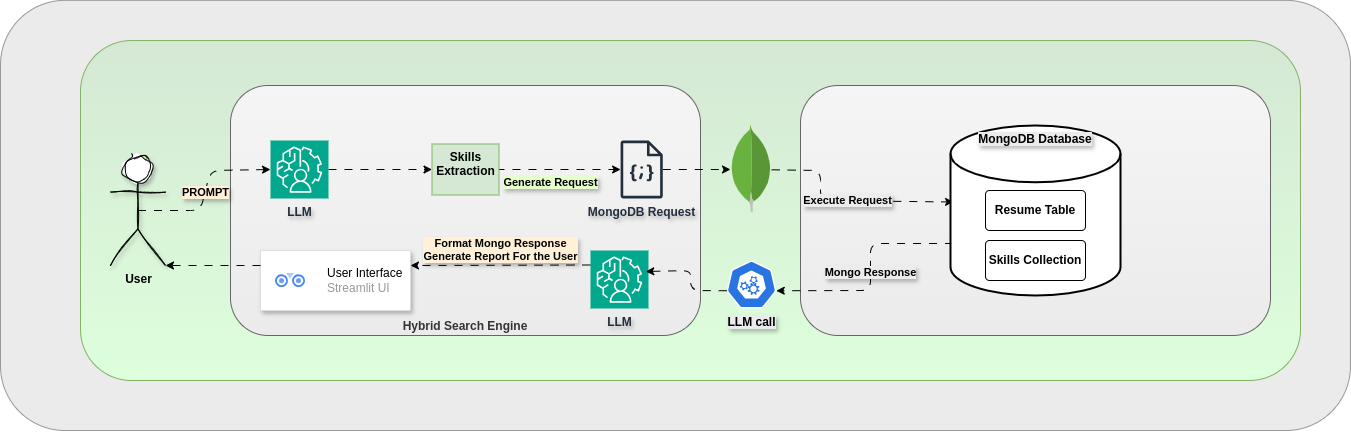

The diagram above was exported from draw.io. Its source (the exported page's mxGraphModel, read from the mxfile embedded in the PNG):
<mxGraphModel dx="1424" dy="717" grid="1" gridSize="10" guides="1" tooltips="1" connect="1" arrows="1" fold="1" page="1" pageScale="1" pageWidth="850" pageHeight="1100" math="0" shadow="0">
  <root>
    <mxCell id="0" />
    <mxCell id="1" parent="0" />
    <mxCell id="26" value="" style="rounded=1;whiteSpace=wrap;html=1;gradientDirection=south;fillColor=#EBEBEB;strokeColor=#999999;gradientColor=none;" parent="1" vertex="1">
      <mxGeometry x="-20" y="19.84" width="1350" height="430.16" as="geometry" />
    </mxCell>
    <mxCell id="2" value="" style="rounded=1;whiteSpace=wrap;html=1;fillColor=#d5e8d4;strokeColor=#82b366;gradientDirection=south;gradientColor=#DDFFDC;" parent="1" vertex="1">
      <mxGeometry x="60" y="60" width="1220" height="340" as="geometry" />
    </mxCell>
    <mxCell id="3" value="&lt;b&gt;Hybrid Search Engine&lt;/b&gt;" style="rounded=1;whiteSpace=wrap;html=1;fillColor=#f5f5f5;strokeColor=#666666;fontColor=#333333;verticalAlign=bottom;gradientColor=#EBEBEB;" parent="1" vertex="1">
      <mxGeometry x="210" y="105" width="470" height="250" as="geometry" />
    </mxCell>
    <mxCell id="4" value="User" style="shape=umlActor;verticalLabelPosition=bottom;verticalAlign=top;html=1;outlineConnect=0;shadow=1;sketch=1;curveFitting=1;jiggle=2;overflow=visible;gradientColor=none;fontStyle=1" parent="1" vertex="1">
      <mxGeometry x="90" y="175" width="55" height="110" as="geometry" />
    </mxCell>
    <mxCell id="5" value="PROMPT" style="endArrow=classic;html=1;flowAnimation=1;entryX=0;entryY=0.5;entryDx=0;entryDy=0;entryPerimeter=0;exitX=0.5;exitY=0.5;exitDx=0;exitDy=0;exitPerimeter=0;labelBackgroundColor=#FFF0D7;textShadow=1;fontStyle=1" parent="1" source="4" target="6" edge="1">
      <mxGeometry width="50" height="50" relative="1" as="geometry">
        <mxPoint x="140" y="189" as="sourcePoint" />
        <mxPoint x="220" y="210" as="targetPoint" />
        <Array as="points">
          <mxPoint x="180" y="230" />
          <mxPoint x="190" y="190" />
        </Array>
      </mxGeometry>
    </mxCell>
    <mxCell id="10" value="Generate Request" style="edgeStyle=none;html=1;flowAnimation=1;labelBackgroundColor=#E6FFCC;fontStyle=1;verticalAlign=top;textShadow=1;" parent="1" target="11" edge="1">
      <mxGeometry relative="1" as="geometry">
        <mxPoint x="520" y="188.9999999999999" as="targetPoint" />
        <mxPoint x="460" y="189" as="sourcePoint" />
        <Array as="points">
          <mxPoint x="560" y="189" />
        </Array>
      </mxGeometry>
    </mxCell>
    <mxCell id="24" value="" style="edgeStyle=none;html=1;flowAnimation=1;" parent="1" source="6" target="23" edge="1">
      <mxGeometry relative="1" as="geometry" />
    </mxCell>
    <mxCell id="6" value="LLM" style="sketch=0;points=[[0,0,0],[0.25,0,0],[0.5,0,0],[0.75,0,0],[1,0,0],[0,1,0],[0.25,1,0],[0.5,1,0],[0.75,1,0],[1,1,0],[0,0.25,0],[0,0.5,0],[0,0.75,0],[1,0.25,0],[1,0.5,0],[1,0.75,0]];outlineConnect=0;fontColor=#232F3E;fillColor=#01A88D;strokeColor=#ffffff;dashed=0;verticalLabelPosition=bottom;verticalAlign=top;align=center;html=1;fontSize=12;fontStyle=1;aspect=fixed;shape=mxgraph.aws4.resourceIcon;resIcon=mxgraph.aws4.augmented_ai;textShadow=1;" parent="1" vertex="1">
      <mxGeometry x="250" y="160" width="58" height="58" as="geometry" />
    </mxCell>
    <mxCell id="14" style="edgeStyle=none;html=1;flowAnimation=1;" parent="1" source="11" target="13" edge="1">
      <mxGeometry relative="1" as="geometry" />
    </mxCell>
    <mxCell id="11" value="MongoDB Request" style="sketch=0;outlineConnect=0;fontColor=#232F3E;gradientColor=none;fillColor=#232F3D;strokeColor=none;dashed=0;verticalLabelPosition=bottom;verticalAlign=top;align=center;html=1;fontSize=12;fontStyle=1;aspect=fixed;pointerEvents=1;shape=mxgraph.aws4.json_script;textShadow=1;" parent="1" vertex="1">
      <mxGeometry x="600" y="160" width="42.38" height="58" as="geometry" />
    </mxCell>
    <mxCell id="12" value="" style="rounded=1;whiteSpace=wrap;html=1;fillColor=#f5f5f5;strokeColor=#666666;fontColor=#333333;gradientColor=#EBEBEB;" parent="1" vertex="1">
      <mxGeometry x="780" y="105" width="470" height="250" as="geometry" />
    </mxCell>
    <mxCell id="17" value="Execute Request" style="edgeStyle=none;html=1;entryX=0.018;entryY=0.45;entryDx=0;entryDy=0;entryPerimeter=0;flowAnimation=1;fontStyle=1;labelBackgroundColor=#ECECEC;textShadow=1;" parent="1" source="13" target="15" edge="1">
      <mxGeometry relative="1" as="geometry">
        <Array as="points">
          <mxPoint x="800" y="190" />
          <mxPoint x="800" y="220" />
        </Array>
      </mxGeometry>
    </mxCell>
    <mxCell id="13" value="" style="dashed=0;outlineConnect=0;html=1;align=center;labelPosition=center;verticalLabelPosition=bottom;verticalAlign=top;shape=mxgraph.weblogos.mongodb" parent="1" vertex="1">
      <mxGeometry x="710" y="145.9" width="41.2" height="86.2" as="geometry" />
    </mxCell>
    <mxCell id="27" value="&lt;span style=&quot;&quot;&gt;Mongo Response&lt;/span&gt;" style="edgeStyle=none;html=1;exitX=0.015;exitY=0.694;exitDx=0;exitDy=0;exitPerimeter=0;entryX=0.995;entryY=0.63;entryDx=0;entryDy=0;entryPerimeter=0;flowAnimation=1;labelBackgroundColor=#ECECEC;textShadow=1;fontStyle=1" parent="1" source="15" target="28" edge="1">
      <mxGeometry relative="1" as="geometry">
        <Array as="points">
          <mxPoint x="850" y="263" />
          <mxPoint x="850" y="310" />
        </Array>
      </mxGeometry>
    </mxCell>
    <mxCell id="15" value="&lt;span&gt;&lt;span&gt;MongoDB Database&lt;/span&gt;&lt;/span&gt;" style="strokeWidth=2;html=1;shape=mxgraph.flowchart.database;whiteSpace=wrap;verticalAlign=top;fontStyle=1;textShadow=1;labelBackgroundColor=#EBEBEB;" parent="1" vertex="1">
      <mxGeometry x="930" y="145" width="170" height="170" as="geometry" />
    </mxCell>
    <mxCell id="16" value="Resume Table" style="rounded=1;arcSize=10;whiteSpace=wrap;html=1;align=center;fontStyle=1" parent="1" vertex="1">
      <mxGeometry x="965" y="210" width="100" height="40" as="geometry" />
    </mxCell>
    <mxCell id="18" value="Skills Collection" style="rounded=1;arcSize=10;whiteSpace=wrap;html=1;align=center;fontStyle=1" parent="1" vertex="1">
      <mxGeometry x="965" y="260" width="100" height="40" as="geometry" />
    </mxCell>
    <mxCell id="23" value="Skills Extraction" style="whiteSpace=wrap;html=1;verticalAlign=top;fillColor=#d5e8d4;strokeColor=#82b366;sketch=0;dashed=0;fontStyle=1;" parent="1" vertex="1">
      <mxGeometry x="411.5" y="163.5" width="67" height="51" as="geometry" />
    </mxCell>
    <mxCell id="28" value="LLM call" style="aspect=fixed;sketch=0;html=1;dashed=0;whitespace=wrap;verticalLabelPosition=bottom;verticalAlign=top;fillColor=#2875E2;strokeColor=#ffffff;points=[[0.005,0.63,0],[0.1,0.2,0],[0.9,0.2,0],[0.5,0,0],[0.995,0.63,0],[0.72,0.99,0],[0.5,1,0],[0.28,0.99,0]];shape=mxgraph.kubernetes.icon2;prIcon=api;fontStyle=1;labelBackgroundColor=#EBEBEB;textShadow=1;" parent="1" vertex="1">
      <mxGeometry x="706" y="280" width="50" height="48" as="geometry" />
    </mxCell>
    <mxCell id="39" value="Format Mongo Response&lt;br&gt;Generate Report For the User" style="edgeStyle=none;html=1;exitX=0;exitY=0.25;exitDx=0;exitDy=0;exitPerimeter=0;entryX=1;entryY=0.25;entryDx=0;entryDy=0;flowAnimation=1;shadow=0;fontStyle=1;verticalAlign=bottom;labelBackgroundColor=#FFF0D7;textShadow=1;" parent="1" source="29" target="36" edge="1">
      <mxGeometry relative="1" as="geometry" />
    </mxCell>
    <mxCell id="29" value="LLM" style="sketch=0;points=[[0,0,0],[0.25,0,0],[0.5,0,0],[0.75,0,0],[1,0,0],[0,1,0],[0.25,1,0],[0.5,1,0],[0.75,1,0],[1,1,0],[0,0.25,0],[0,0.5,0],[0,0.75,0],[1,0.25,0],[1,0.5,0],[1,0.75,0]];outlineConnect=0;fontColor=#232F3E;fillColor=#01A88D;strokeColor=#ffffff;dashed=0;verticalLabelPosition=bottom;verticalAlign=top;align=center;html=1;fontSize=12;fontStyle=1;aspect=fixed;shape=mxgraph.aws4.resourceIcon;resIcon=mxgraph.aws4.augmented_ai;textShadow=1;" parent="1" vertex="1">
      <mxGeometry x="570" y="270" width="58" height="58" as="geometry" />
    </mxCell>
    <mxCell id="30" style="edgeStyle=none;html=1;exitX=0.005;exitY=0.63;exitDx=0;exitDy=0;exitPerimeter=0;flowAnimation=1;entryX=0.953;entryY=0.362;entryDx=0;entryDy=0;entryPerimeter=0;" parent="1" source="28" target="29" edge="1">
      <mxGeometry relative="1" as="geometry">
        <mxPoint x="630" y="291" as="targetPoint" />
        <Array as="points">
          <mxPoint x="670" y="310" />
          <mxPoint x="670" y="290" />
        </Array>
      </mxGeometry>
    </mxCell>
    <mxCell id="31" style="edgeStyle=none;html=1;exitX=0;exitY=0.5;exitDx=0;exitDy=0;exitPerimeter=0;entryX=0.766;entryY=0.78;entryDx=0;entryDy=0;entryPerimeter=0;" parent="1" source="29" target="3" edge="1">
      <mxGeometry relative="1" as="geometry" />
    </mxCell>
    <mxCell id="36" value="" style="strokeColor=#dddddd;shadow=1;strokeWidth=1;rounded=1;absoluteArcSize=1;arcSize=2;" parent="1" vertex="1">
      <mxGeometry x="240" y="270" width="150" height="60" as="geometry" />
    </mxCell>
    <mxCell id="37" value="&lt;font color=&quot;#000000&quot;&gt;User Interface&lt;/font&gt;&lt;br&gt;Streamlit UI" style="editableCssRules=.*;html=1;fontColor=#999999;shape=image;verticalLabelPosition=middle;verticalAlign=middle;labelPosition=right;align=left;spacingLeft=20;part=1;points=[];imageAspect=0;image=data:image/svg+xml,(base64 omitted: 1284 chars);" parent="36" vertex="1">
      <mxGeometry width="30" height="14" relative="1" as="geometry">
        <mxPoint x="15" y="23" as="offset" />
      </mxGeometry>
    </mxCell>
    <mxCell id="40" style="edgeStyle=none;html=1;exitX=0;exitY=0.25;exitDx=0;exitDy=0;entryX=1;entryY=1;entryDx=0;entryDy=0;entryPerimeter=0;flowAnimation=1;" parent="1" source="36" target="4" edge="1">
      <mxGeometry relative="1" as="geometry" />
    </mxCell>
  </root>
</mxGraphModel>